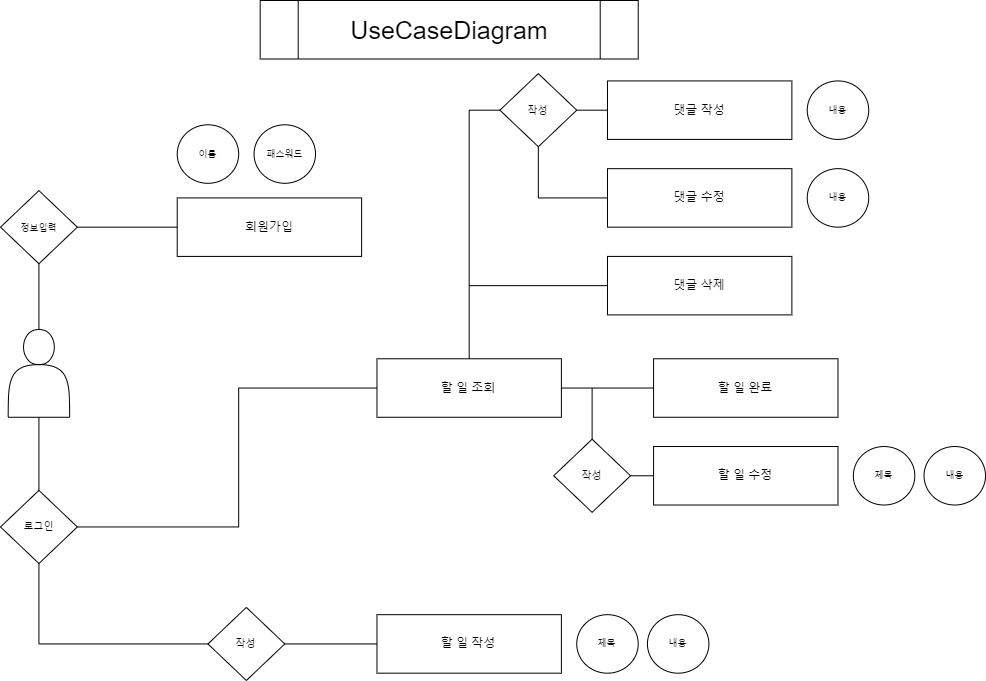

The diagram above was exported from draw.io. Its source (the exported page's mxGraphModel, read from the mxfile embedded in the PNG):
<mxGraphModel dx="1434" dy="746" grid="1" gridSize="10" guides="1" tooltips="1" connect="1" arrows="1" fold="1" page="1" pageScale="1" pageWidth="1169" pageHeight="827" math="0" shadow="0">
  <root>
    <mxCell id="0" />
    <mxCell id="1" parent="0" />
    <mxCell id="8fBU-VpDTYJRhaznyrD1-1" value="" style="shape=actor;whiteSpace=wrap;html=1;strokeColor=default;" parent="1" vertex="1">
      <mxGeometry x="99.6833073322933" y="409.03225806451616" width="61.46645865834634" height="87.74193548387098" as="geometry" />
    </mxCell>
    <mxCell id="8fBU-VpDTYJRhaznyrD1-2" value="회원가입" style="rounded=0;whiteSpace=wrap;html=1;strokeColor=default;" parent="1" vertex="1">
      <mxGeometry x="268.7160686427457" y="277.4193548387097" width="184.39937597503902" height="58.49462365591398" as="geometry" />
    </mxCell>
    <mxCell id="8fBU-VpDTYJRhaznyrD1-3" value="이름" style="ellipse;whiteSpace=wrap;html=1;fontSize=9;strokeColor=default;" parent="1" vertex="1">
      <mxGeometry x="268.7160686427457" y="204.30107526881721" width="61.46645865834634" height="58.49462365591398" as="geometry" />
    </mxCell>
    <mxCell id="8fBU-VpDTYJRhaznyrD1-4" value="패스워드" style="ellipse;whiteSpace=wrap;html=1;fontSize=9;strokeColor=default;" parent="1" vertex="1">
      <mxGeometry x="345.54914196567864" y="204.30107526881721" width="61.46645865834634" height="58.49462365591398" as="geometry" />
    </mxCell>
    <mxCell id="8fBU-VpDTYJRhaznyrD1-8" value="할 일 조회" style="rounded=0;whiteSpace=wrap;html=1;strokeColor=default;" parent="1" vertex="1">
      <mxGeometry x="468.4820592823713" y="438.27956989247315" width="184.39937597503902" height="58.49462365591398" as="geometry" />
    </mxCell>
    <mxCell id="8fBU-VpDTYJRhaznyrD1-9" value="제목" style="ellipse;whiteSpace=wrap;html=1;fontSize=9;strokeColor=default;" parent="1" vertex="1">
      <mxGeometry x="944.8471138845554" y="526.0215053763441" width="61.46645865834634" height="58.49462365591398" as="geometry" />
    </mxCell>
    <mxCell id="8fBU-VpDTYJRhaznyrD1-11" value="할 일 완료" style="rounded=0;whiteSpace=wrap;html=1;strokeColor=default;" parent="1" vertex="1">
      <mxGeometry x="745.0811232449298" y="438.27956989247315" width="184.39937597503902" height="58.49462365591398" as="geometry" />
    </mxCell>
    <mxCell id="8fBU-VpDTYJRhaznyrD1-14" value="내용" style="ellipse;whiteSpace=wrap;html=1;fontSize=9;strokeColor=default;" parent="1" vertex="1">
      <mxGeometry x="1015.5335413416537" y="526.0215053763441" width="61.46645865834634" height="58.49462365591398" as="geometry" />
    </mxCell>
    <mxCell id="8fBU-VpDTYJRhaznyrD1-15" value="" style="endArrow=none;html=1;rounded=0;exitX=1;exitY=0.5;exitDx=0;exitDy=0;entryX=0;entryY=0.5;entryDx=0;entryDy=0;strokeColor=default;" parent="1" source="8fBU-VpDTYJRhaznyrD1-43" target="8fBU-VpDTYJRhaznyrD1-8" edge="1">
      <mxGeometry width="50" height="50" relative="1" as="geometry">
        <mxPoint x="407.01560062402496" y="511.3978494623656" as="sourcePoint" />
        <mxPoint x="483.8486739469579" y="438.27956989247315" as="targetPoint" />
        <Array as="points">
          <mxPoint x="330.182527301092" y="606.4516129032259" />
          <mxPoint x="330.182527301092" y="467.52688172043014" />
        </Array>
      </mxGeometry>
    </mxCell>
    <mxCell id="8fBU-VpDTYJRhaznyrD1-16" value="" style="endArrow=none;html=1;rounded=0;exitX=0;exitY=0.5;exitDx=0;exitDy=0;entryX=1;entryY=0.5;entryDx=0;entryDy=0;strokeColor=default;" parent="1" source="8fBU-VpDTYJRhaznyrD1-11" target="8fBU-VpDTYJRhaznyrD1-8" edge="1">
      <mxGeometry width="50" height="50" relative="1" as="geometry">
        <mxPoint x="330.182527301092" y="569.8924731182796" as="sourcePoint" />
        <mxPoint x="391.6489859594384" y="643.010752688172" as="targetPoint" />
        <Array as="points" />
      </mxGeometry>
    </mxCell>
    <mxCell id="8fBU-VpDTYJRhaznyrD1-18" value="&lt;font style=&quot;font-size: 9px;&quot;&gt;정보입력&lt;/font&gt;" style="rhombus;whiteSpace=wrap;html=1;strokeColor=default;" parent="1" vertex="1">
      <mxGeometry x="92" y="270.10752688172045" width="76.83307332293292" height="73.11827956989248" as="geometry" />
    </mxCell>
    <mxCell id="8fBU-VpDTYJRhaznyrD1-19" value="" style="endArrow=none;html=1;rounded=0;exitX=0.5;exitY=0;exitDx=0;exitDy=0;strokeColor=default;" parent="1" source="8fBU-VpDTYJRhaznyrD1-1" edge="1">
      <mxGeometry width="50" height="50" relative="1" as="geometry">
        <mxPoint x="53.58346333853354" y="416.3440860215054" as="sourcePoint" />
        <mxPoint x="130.41653666146647" y="343.2258064516129" as="targetPoint" />
      </mxGeometry>
    </mxCell>
    <mxCell id="8fBU-VpDTYJRhaznyrD1-20" value="" style="endArrow=none;html=1;rounded=0;entryX=0;entryY=0.5;entryDx=0;entryDy=0;strokeColor=default;" parent="1" target="8fBU-VpDTYJRhaznyrD1-2" edge="1">
      <mxGeometry width="50" height="50" relative="1" as="geometry">
        <mxPoint x="168.83307332293293" y="306.6666666666667" as="sourcePoint" />
        <mxPoint x="245.66614664586584" y="233.5483870967742" as="targetPoint" />
      </mxGeometry>
    </mxCell>
    <mxCell id="8fBU-VpDTYJRhaznyrD1-27" value="제목" style="ellipse;whiteSpace=wrap;html=1;fontSize=9;strokeColor=default;" parent="1" vertex="1">
      <mxGeometry x="668.2480499219969" y="694.1935483870968" width="61.46645865834634" height="58.49462365591398" as="geometry" />
    </mxCell>
    <mxCell id="8fBU-VpDTYJRhaznyrD1-28" value="내용" style="ellipse;whiteSpace=wrap;html=1;fontSize=9;strokeColor=default;" parent="1" vertex="1">
      <mxGeometry x="738.9344773790951" y="694.1935483870968" width="61.46645865834634" height="58.49462365591398" as="geometry" />
    </mxCell>
    <mxCell id="8fBU-VpDTYJRhaznyrD1-29" value="할 일 수정" style="rounded=0;whiteSpace=wrap;html=1;movable=1;resizable=1;rotatable=1;deletable=1;editable=1;locked=0;connectable=1;strokeColor=default;" parent="1" vertex="1">
      <mxGeometry x="745.0811232449298" y="526.0215053763441" width="184.39937597503902" height="58.49462365591398" as="geometry" />
    </mxCell>
    <mxCell id="8fBU-VpDTYJRhaznyrD1-33" value="할 일 작성" style="rounded=0;whiteSpace=wrap;html=1;strokeColor=default;" parent="1" vertex="1">
      <mxGeometry x="468.4820592823713" y="694.1935483870968" width="184.39937597503902" height="58.49462365591398" as="geometry" />
    </mxCell>
    <mxCell id="8fBU-VpDTYJRhaznyrD1-39" value="댓글 작성" style="rounded=0;whiteSpace=wrap;html=1;strokeColor=default;" parent="1" vertex="1">
      <mxGeometry x="698.9812792511701" y="160.43010752688173" width="184.39937597503902" height="58.49462365591398" as="geometry" />
    </mxCell>
    <mxCell id="8fBU-VpDTYJRhaznyrD1-40" value="댓글 수정" style="rounded=0;whiteSpace=wrap;html=1;strokeColor=default;" parent="1" vertex="1">
      <mxGeometry x="698.9812792511701" y="248.1720430107527" width="184.39937597503902" height="58.49462365591398" as="geometry" />
    </mxCell>
    <mxCell id="8fBU-VpDTYJRhaznyrD1-42" value="" style="endArrow=none;html=1;rounded=0;exitX=0.5;exitY=0;exitDx=0;exitDy=0;entryX=0;entryY=0.5;entryDx=0;entryDy=0;strokeColor=default;" parent="1" source="8fBU-VpDTYJRhaznyrD1-8" target="8fBU-VpDTYJRhaznyrD1-39" edge="1">
      <mxGeometry width="50" height="50" relative="1" as="geometry">
        <mxPoint x="714.3478939157567" y="350.5376344086022" as="sourcePoint" />
        <mxPoint x="791.1809672386896" y="277.4193548387097" as="targetPoint" />
        <Array as="points">
          <mxPoint x="560.6817472698908" y="189.67741935483872" />
        </Array>
      </mxGeometry>
    </mxCell>
    <mxCell id="8fBU-VpDTYJRhaznyrD1-41" value="&lt;font size=&quot;1&quot;&gt;작성&lt;/font&gt;" style="rhombus;whiteSpace=wrap;html=1;strokeColor=default;" parent="1" vertex="1">
      <mxGeometry x="591.414976599064" y="153.11827956989248" width="76.83307332293292" height="73.11827956989248" as="geometry" />
    </mxCell>
    <mxCell id="8fBU-VpDTYJRhaznyrD1-43" value="&lt;font size=&quot;1&quot;&gt;로그인&lt;/font&gt;" style="rhombus;whiteSpace=wrap;html=1;strokeColor=default;" parent="1" vertex="1">
      <mxGeometry x="92" y="569.8924731182796" width="76.83307332293292" height="73.11827956989248" as="geometry" />
    </mxCell>
    <mxCell id="8fBU-VpDTYJRhaznyrD1-44" value="" style="endArrow=none;html=1;rounded=0;entryX=0.5;entryY=1;entryDx=0;entryDy=0;exitX=0.5;exitY=0;exitDx=0;exitDy=0;strokeColor=default;" parent="1" source="8fBU-VpDTYJRhaznyrD1-43" target="8fBU-VpDTYJRhaznyrD1-1" edge="1">
      <mxGeometry width="50" height="50" relative="1" as="geometry">
        <mxPoint x="483.8486739469579" y="511.3978494623656" as="sourcePoint" />
        <mxPoint x="560.6817472698908" y="438.27956989247315" as="targetPoint" />
        <Array as="points" />
      </mxGeometry>
    </mxCell>
    <mxCell id="8fBU-VpDTYJRhaznyrD1-45" value="내용" style="ellipse;whiteSpace=wrap;html=1;fontSize=9;strokeColor=default;" parent="1" vertex="1">
      <mxGeometry x="898.7472698907957" y="160.43010752688173" width="61.46645865834634" height="58.49462365591398" as="geometry" />
    </mxCell>
    <mxCell id="8fBU-VpDTYJRhaznyrD1-46" value="" style="endArrow=none;html=1;rounded=0;entryX=0.5;entryY=1;entryDx=0;entryDy=0;exitX=0;exitY=0.5;exitDx=0;exitDy=0;strokeColor=default;" parent="1" source="8fBU-VpDTYJRhaznyrD1-40" target="8fBU-VpDTYJRhaznyrD1-41" edge="1">
      <mxGeometry width="50" height="50" relative="1" as="geometry">
        <mxPoint x="483.8486739469579" y="409.03225806451616" as="sourcePoint" />
        <mxPoint x="629.8315132605304" y="248.1720430107527" as="targetPoint" />
        <Array as="points">
          <mxPoint x="629.8315132605304" y="277.4193548387097" />
        </Array>
      </mxGeometry>
    </mxCell>
    <mxCell id="8fBU-VpDTYJRhaznyrD1-49" value="" style="endArrow=none;html=1;rounded=0;exitX=0.5;exitY=1;exitDx=0;exitDy=0;entryX=0;entryY=0.5;entryDx=0;entryDy=0;strokeColor=default;" parent="1" source="8fBU-VpDTYJRhaznyrD1-43" target="8fBU-VpDTYJRhaznyrD1-33" edge="1">
      <mxGeometry width="50" height="50" relative="1" as="geometry">
        <mxPoint x="130.41653666146647" y="643.010752688172" as="sourcePoint" />
        <mxPoint x="468.4820592823713" y="643.010752688172" as="targetPoint" />
        <Array as="points">
          <mxPoint x="130.41653666146647" y="723.4408602150538" />
        </Array>
      </mxGeometry>
    </mxCell>
    <mxCell id="8fBU-VpDTYJRhaznyrD1-48" value="&lt;font size=&quot;1&quot;&gt;작성&lt;br&gt;&lt;/font&gt;" style="rhombus;whiteSpace=wrap;html=1;strokeColor=default;" parent="1" vertex="1">
      <mxGeometry x="299.4492979719189" y="686.8817204301075" width="76.83307332293292" height="73.11827956989248" as="geometry" />
    </mxCell>
    <mxCell id="8fBU-VpDTYJRhaznyrD1-50" value="" style="endArrow=none;html=1;rounded=0;exitX=0;exitY=0.5;exitDx=0;exitDy=0;strokeColor=default;" parent="1" source="8fBU-VpDTYJRhaznyrD1-29" edge="1">
      <mxGeometry width="50" height="50" relative="1" as="geometry">
        <mxPoint x="560.6817472698908" y="628.3870967741935" as="sourcePoint" />
        <mxPoint x="683.6146645865834" y="467.52688172043014" as="targetPoint" />
        <Array as="points">
          <mxPoint x="683.6146645865834" y="555.2688172043011" />
        </Array>
      </mxGeometry>
    </mxCell>
    <mxCell id="8fBU-VpDTYJRhaznyrD1-51" value="&lt;font size=&quot;1&quot;&gt;작성&lt;br&gt;&lt;/font&gt;" style="rhombus;whiteSpace=wrap;html=1;strokeColor=default;" parent="1" vertex="1">
      <mxGeometry x="645.198127925117" y="518.7096774193549" width="76.83307332293292" height="73.11827956989248" as="geometry" />
    </mxCell>
    <mxCell id="8fBU-VpDTYJRhaznyrD1-52" value="댓글 삭제" style="rounded=0;whiteSpace=wrap;html=1;strokeColor=default;" parent="1" vertex="1">
      <mxGeometry x="698.9812792511701" y="335.9139784946236" width="184.39937597503902" height="58.49462365591398" as="geometry" />
    </mxCell>
    <mxCell id="8fBU-VpDTYJRhaznyrD1-53" value="내용" style="ellipse;whiteSpace=wrap;html=1;fontSize=9;strokeColor=default;" parent="1" vertex="1">
      <mxGeometry x="898.7472698907957" y="248.1720430107527" width="61.46645865834634" height="58.49462365591398" as="geometry" />
    </mxCell>
    <mxCell id="8fBU-VpDTYJRhaznyrD1-54" value="" style="endArrow=none;html=1;rounded=0;exitX=0;exitY=0.5;exitDx=0;exitDy=0;strokeColor=default;" parent="1" source="8fBU-VpDTYJRhaznyrD1-52" edge="1">
      <mxGeometry width="50" height="50" relative="1" as="geometry">
        <mxPoint x="745.0811232449298" y="365.16129032258067" as="sourcePoint" />
        <mxPoint x="560.6817472698908" y="365.16129032258067" as="targetPoint" />
      </mxGeometry>
    </mxCell>
    <mxCell id="8fBU-VpDTYJRhaznyrD1-55" value="&lt;font style=&quot;font-size: 25px;&quot;&gt;UseCaseDiagram&lt;/font&gt;" style="shape=process;whiteSpace=wrap;html=1;backgroundOutline=1;strokeColor=default;" parent="1" vertex="1">
      <mxGeometry x="351.69578783151326" y="80" width="378.01872074883" height="58.49462365591398" as="geometry" />
    </mxCell>
  </root>
</mxGraphModel>